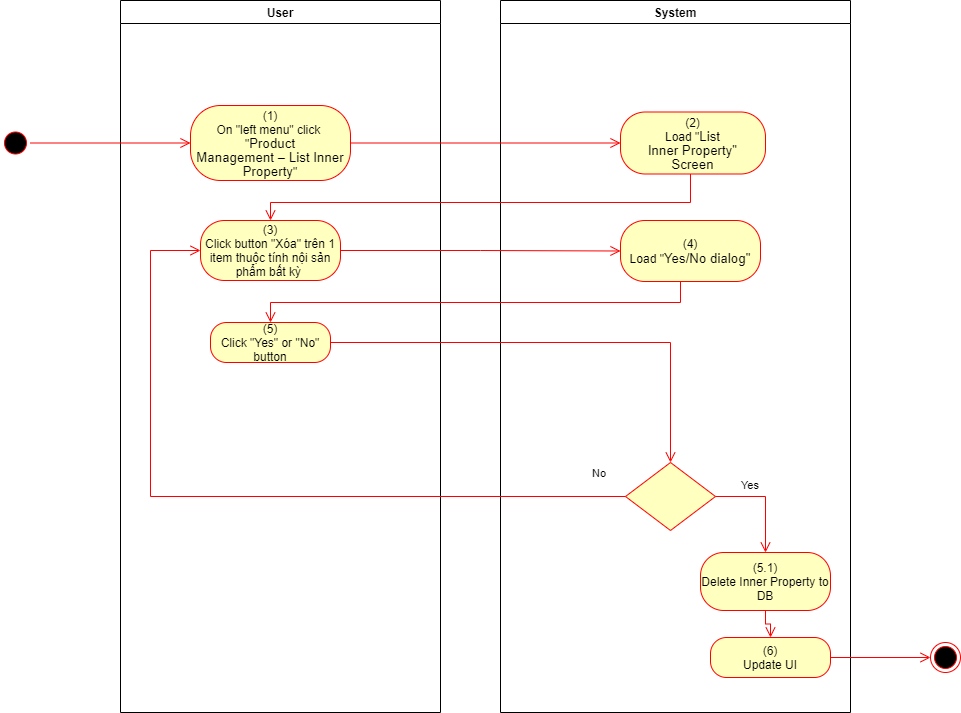

The diagram above was exported from draw.io. Its source (the exported page's mxGraphModel, read from the mxfile embedded in the PNG):
<mxGraphModel dx="1086" dy="806" grid="1" gridSize="10" guides="1" tooltips="1" connect="1" arrows="1" fold="1" page="1" pageScale="1" pageWidth="850" pageHeight="1100" math="0" shadow="0">
  <root>
    <mxCell id="0" />
    <mxCell id="1" parent="0" />
    <mxCell id="SmWhMYfHMUi1HWmF62M0-1" value="User" style="swimlane;whiteSpace=wrap" parent="1" vertex="1">
      <mxGeometry x="140" y="128" width="320" height="712" as="geometry">
        <mxRectangle x="120" y="128" width="60" height="23" as="alternateBounds" />
      </mxGeometry>
    </mxCell>
    <mxCell id="SmWhMYfHMUi1HWmF62M0-2" value="(1)&lt;br style=&quot;padding: 0px ; margin: 0px&quot;&gt;On &quot;left menu&quot; click&amp;nbsp;&lt;br style=&quot;padding: 0px ; margin: 0px&quot;&gt;&quot;&lt;span lang=&quot;EN-GB&quot; style=&quot;font-size: 10pt ; line-height: 14.2667px ; font-family: &amp;#34;arial&amp;#34; , sans-serif&quot;&gt;Product&lt;br&gt;Management – List Inner Property&lt;/span&gt;&quot;" style="rounded=1;whiteSpace=wrap;html=1;arcSize=40;fontColor=#000000;fillColor=#ffffc0;strokeColor=#ff0000;" parent="SmWhMYfHMUi1HWmF62M0-1" vertex="1">
      <mxGeometry x="70" y="105" width="160" height="75" as="geometry" />
    </mxCell>
    <mxCell id="SmWhMYfHMUi1HWmF62M0-3" value="(3)&lt;br&gt;Click button &quot;Xóa&quot; trên 1 item thuộc tính nội sản phẩm bất kỳ&amp;nbsp;" style="rounded=1;whiteSpace=wrap;html=1;arcSize=40;fontColor=#000000;fillColor=#ffffc0;strokeColor=#ff0000;" parent="SmWhMYfHMUi1HWmF62M0-1" vertex="1">
      <mxGeometry x="80" y="220" width="140" height="60" as="geometry" />
    </mxCell>
    <mxCell id="SmWhMYfHMUi1HWmF62M0-4" value="(5)&lt;br&gt;Click &quot;Yes&quot; or &quot;No&quot; button" style="rounded=1;whiteSpace=wrap;html=1;arcSize=40;fontColor=#000000;fillColor=#ffffc0;strokeColor=#ff0000;" parent="SmWhMYfHMUi1HWmF62M0-1" vertex="1">
      <mxGeometry x="90" y="322" width="120" height="40" as="geometry" />
    </mxCell>
    <mxCell id="SmWhMYfHMUi1HWmF62M0-5" value="System" style="swimlane;whiteSpace=wrap;startSize=23;" parent="1" vertex="1">
      <mxGeometry x="520" y="128" width="350" height="712" as="geometry" />
    </mxCell>
    <mxCell id="SmWhMYfHMUi1HWmF62M0-6" value="(2)&lt;br&gt;Load &quot;&lt;span lang=&quot;EN-GB&quot; style=&quot;font-size: 10pt ; line-height: 14.2667px ; font-family: &amp;#34;arial&amp;#34; , sans-serif&quot;&gt;&lt;span lang=&quot;EN-GB&quot; style=&quot;font-size: 10pt ; line-height: 14.2667px&quot;&gt;List&lt;br&gt;Inner Property&lt;/span&gt;&quot;&lt;br&gt;Screen&lt;/span&gt;" style="rounded=1;whiteSpace=wrap;html=1;arcSize=40;fontColor=#000000;fillColor=#ffffc0;strokeColor=#ff0000;" parent="SmWhMYfHMUi1HWmF62M0-5" vertex="1">
      <mxGeometry x="120" y="111.5" width="145" height="62" as="geometry" />
    </mxCell>
    <mxCell id="SmWhMYfHMUi1HWmF62M0-7" value="" style="rhombus;whiteSpace=wrap;html=1;fillColor=#ffffc0;strokeColor=#ff0000;" parent="SmWhMYfHMUi1HWmF62M0-5" vertex="1">
      <mxGeometry x="125" y="462" width="90" height="68" as="geometry" />
    </mxCell>
    <mxCell id="SmWhMYfHMUi1HWmF62M0-8" value="Yes" style="edgeStyle=orthogonalEdgeStyle;html=1;align=left;verticalAlign=top;endArrow=open;endSize=8;strokeColor=#ff0000;rounded=0;exitX=1;exitY=0.5;exitDx=0;exitDy=0;" parent="SmWhMYfHMUi1HWmF62M0-5" source="SmWhMYfHMUi1HWmF62M0-7" target="SmWhMYfHMUi1HWmF62M0-9" edge="1">
      <mxGeometry x="-0.5495" y="24" relative="1" as="geometry">
        <mxPoint x="170" y="552" as="targetPoint" />
        <mxPoint as="offset" />
      </mxGeometry>
    </mxCell>
    <mxCell id="SmWhMYfHMUi1HWmF62M0-9" value="(5.1)&lt;br&gt;Delete Inner Property to DB" style="rounded=1;whiteSpace=wrap;html=1;arcSize=40;fontColor=#000000;fillColor=#ffffc0;strokeColor=#ff0000;" parent="SmWhMYfHMUi1HWmF62M0-5" vertex="1">
      <mxGeometry x="200" y="552" width="130" height="58" as="geometry" />
    </mxCell>
    <mxCell id="SmWhMYfHMUi1HWmF62M0-10" value="(6)&lt;br&gt;Update UI" style="rounded=1;whiteSpace=wrap;html=1;arcSize=40;fontColor=#000000;fillColor=#ffffc0;strokeColor=#ff0000;" parent="SmWhMYfHMUi1HWmF62M0-5" vertex="1">
      <mxGeometry x="210" y="637" width="120" height="40" as="geometry" />
    </mxCell>
    <mxCell id="SmWhMYfHMUi1HWmF62M0-11" value="" style="edgeStyle=orthogonalEdgeStyle;html=1;verticalAlign=bottom;endArrow=open;endSize=8;strokeColor=#ff0000;rounded=0;exitX=0.5;exitY=1;exitDx=0;exitDy=0;entryX=0.5;entryY=0;entryDx=0;entryDy=0;" parent="SmWhMYfHMUi1HWmF62M0-5" source="SmWhMYfHMUi1HWmF62M0-9" target="SmWhMYfHMUi1HWmF62M0-10" edge="1">
      <mxGeometry relative="1" as="geometry">
        <mxPoint x="170" y="642" as="targetPoint" />
      </mxGeometry>
    </mxCell>
    <mxCell id="SmWhMYfHMUi1HWmF62M0-12" value="(4)&lt;br&gt;Load &quot;&lt;font face=&quot;arial, sans-serif&quot;&gt;&lt;span style=&quot;font-size: 13.3333px&quot;&gt;Yes/No dialog&quot;&lt;/span&gt;&lt;/font&gt;" style="rounded=1;whiteSpace=wrap;html=1;arcSize=40;fontColor=#000000;fillColor=#ffffc0;strokeColor=#ff0000;" parent="SmWhMYfHMUi1HWmF62M0-5" vertex="1">
      <mxGeometry x="120" y="220" width="140" height="61" as="geometry" />
    </mxCell>
    <mxCell id="SmWhMYfHMUi1HWmF62M0-13" value="" style="ellipse;html=1;shape=startState;fillColor=#000000;strokeColor=#ff0000;" parent="1" vertex="1">
      <mxGeometry x="20" y="255.5" width="30" height="30" as="geometry" />
    </mxCell>
    <mxCell id="SmWhMYfHMUi1HWmF62M0-14" value="" style="edgeStyle=orthogonalEdgeStyle;html=1;verticalAlign=bottom;endArrow=open;endSize=8;strokeColor=#ff0000;rounded=0;entryX=0;entryY=0.5;entryDx=0;entryDy=0;" parent="1" source="SmWhMYfHMUi1HWmF62M0-13" target="SmWhMYfHMUi1HWmF62M0-2" edge="1">
      <mxGeometry relative="1" as="geometry">
        <mxPoint x="200" y="253" as="targetPoint" />
      </mxGeometry>
    </mxCell>
    <mxCell id="SmWhMYfHMUi1HWmF62M0-15" value="" style="edgeStyle=orthogonalEdgeStyle;html=1;verticalAlign=bottom;endArrow=open;endSize=8;strokeColor=#ff0000;rounded=0;entryX=0;entryY=0.5;entryDx=0;entryDy=0;" parent="1" source="SmWhMYfHMUi1HWmF62M0-2" target="SmWhMYfHMUi1HWmF62M0-6" edge="1">
      <mxGeometry relative="1" as="geometry">
        <mxPoint x="600" y="271" as="targetPoint" />
      </mxGeometry>
    </mxCell>
    <mxCell id="SmWhMYfHMUi1HWmF62M0-16" value="" style="edgeStyle=orthogonalEdgeStyle;html=1;verticalAlign=bottom;endArrow=open;endSize=8;strokeColor=#ff0000;rounded=0;entryX=0.5;entryY=0;entryDx=0;entryDy=0;" parent="1" source="SmWhMYfHMUi1HWmF62M0-6" target="SmWhMYfHMUi1HWmF62M0-3" edge="1">
      <mxGeometry relative="1" as="geometry">
        <mxPoint x="685" y="350" as="targetPoint" />
        <Array as="points">
          <mxPoint x="710" y="330" />
          <mxPoint x="290" y="330" />
        </Array>
      </mxGeometry>
    </mxCell>
    <mxCell id="SmWhMYfHMUi1HWmF62M0-17" value="" style="ellipse;html=1;shape=endState;fillColor=#000000;strokeColor=#ff0000;" parent="1" vertex="1">
      <mxGeometry x="950" y="770" width="30" height="30" as="geometry" />
    </mxCell>
    <mxCell id="SmWhMYfHMUi1HWmF62M0-18" value="" style="edgeStyle=orthogonalEdgeStyle;html=1;verticalAlign=bottom;endArrow=open;endSize=8;strokeColor=#ff0000;rounded=0;exitX=1;exitY=0.5;exitDx=0;exitDy=0;entryX=0;entryY=0.5;entryDx=0;entryDy=0;" parent="1" source="SmWhMYfHMUi1HWmF62M0-10" target="SmWhMYfHMUi1HWmF62M0-17" edge="1">
      <mxGeometry relative="1" as="geometry">
        <mxPoint x="820" y="760" as="targetPoint" />
        <mxPoint x="820" y="700" as="sourcePoint" />
      </mxGeometry>
    </mxCell>
    <mxCell id="SmWhMYfHMUi1HWmF62M0-19" value="" style="edgeStyle=orthogonalEdgeStyle;html=1;verticalAlign=bottom;endArrow=open;endSize=8;strokeColor=#ff0000;rounded=0;entryX=0;entryY=0.5;entryDx=0;entryDy=0;" parent="1" source="SmWhMYfHMUi1HWmF62M0-3" target="SmWhMYfHMUi1HWmF62M0-12" edge="1">
      <mxGeometry relative="1" as="geometry">
        <mxPoint x="280" y="463" as="targetPoint" />
      </mxGeometry>
    </mxCell>
    <mxCell id="SmWhMYfHMUi1HWmF62M0-20" value="" style="edgeStyle=orthogonalEdgeStyle;html=1;verticalAlign=bottom;endArrow=open;endSize=8;strokeColor=#ff0000;rounded=0;entryX=0.5;entryY=0;entryDx=0;entryDy=0;" parent="1" source="SmWhMYfHMUi1HWmF62M0-12" target="SmWhMYfHMUi1HWmF62M0-4" edge="1">
      <mxGeometry relative="1" as="geometry">
        <mxPoint x="690" y="460" as="targetPoint" />
        <Array as="points">
          <mxPoint x="700" y="430" />
          <mxPoint x="290" y="430" />
        </Array>
      </mxGeometry>
    </mxCell>
    <mxCell id="SmWhMYfHMUi1HWmF62M0-21" value="" style="edgeStyle=orthogonalEdgeStyle;html=1;verticalAlign=bottom;endArrow=open;endSize=8;strokeColor=#ff0000;rounded=0;entryX=0.5;entryY=0;entryDx=0;entryDy=0;" parent="1" source="SmWhMYfHMUi1HWmF62M0-4" target="SmWhMYfHMUi1HWmF62M0-7" edge="1">
      <mxGeometry relative="1" as="geometry">
        <mxPoint x="700" y="550" as="targetPoint" />
      </mxGeometry>
    </mxCell>
    <mxCell id="SmWhMYfHMUi1HWmF62M0-22" value="No" style="edgeStyle=orthogonalEdgeStyle;html=1;align=left;verticalAlign=bottom;endArrow=open;endSize=8;strokeColor=#ff0000;rounded=0;entryX=0;entryY=0.5;entryDx=0;entryDy=0;exitX=0;exitY=0.5;exitDx=0;exitDy=0;" parent="1" source="SmWhMYfHMUi1HWmF62M0-7" target="SmWhMYfHMUi1HWmF62M0-3" edge="1">
      <mxGeometry x="-0.9092" y="-14" relative="1" as="geometry">
        <mxPoint x="590" y="680" as="targetPoint" />
        <Array as="points">
          <mxPoint x="170" y="624" />
          <mxPoint x="170" y="378" />
        </Array>
        <mxPoint as="offset" />
      </mxGeometry>
    </mxCell>
  </root>
</mxGraphModel>